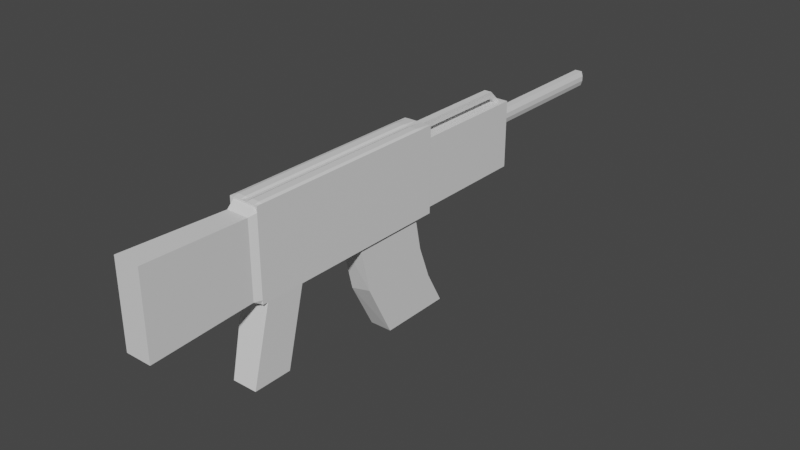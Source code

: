# Source: gun.blend  (saved by Blender 3.4.6; exported with 4.5.12 LTS)
import bpy
from mathutils import Matrix  # noqa: F401  (used for matrix-valued properties, if any)

bpy.ops.wm.read_factory_settings(use_empty=True)
scene = bpy.context.scene
scene.name = 'Scene'

# ---- collections
col_collection = bpy.data.collections.new('Collection'); scene.collection.children.link(col_collection)
col_gun = bpy.data.collections.new('Gun'); col_collection.children.link(col_gun)

# ---- materials (node trees are filled in below, after node groups)
mat_material = bpy.data.materials.new('Material')
mat_material.alpha_threshold = 0.0
mat_material.use_transparent_shadow = False
mat_material.roughness = 0.5
mat_material.line_color = (0.0, 0.0, 0.0, 1.0)

# ---- material node trees
mat_material.use_nodes = True; mat_material.node_tree.nodes.clear()
_N = mat_material.node_tree.nodes; _L = mat_material.node_tree.links
n0 = _N.new('ShaderNodeOutputMaterial'); n0.name = 'Material Output'; n0.location = (300, 300)
n1 = _N.new('ShaderNodeBsdfPrincipled'); n1.name = 'Principled BSDF'; n1.location = (10, 300)
n1.distribution = 'GGX'
n1.subsurface_method = 'RANDOM_WALK_SKIN'
n1.inputs[3].default_value = 1.45
n1.inputs[27].default_value = (0.0, 0.0, 0.0, 1.0)
n1.inputs[28].default_value = 1.0
_L.new(n1.outputs[0], n0.inputs[0])
n0.is_active_output = True

# ---- world
world_world = bpy.data.worlds.new('World'); scene.world = world_world
world_world.use_nodes = True; world_world.node_tree.nodes.clear()
_N = world_world.node_tree.nodes; _L = world_world.node_tree.links
n0 = _N.new('ShaderNodeOutputWorld'); n0.name = 'World Output'; n0.location = (300, 300)
n1 = _N.new('ShaderNodeBackground'); n1.name = 'Background'; n1.location = (10, 300)
n1.inputs[0].default_value = (0.05088, 0.05088, 0.05088, 1.0)
_L.new(n1.outputs[0], n0.inputs[0])
n0.is_active_output = True
world_world.color = (0.05088, 0.05088, 0.05088)
world_world.use_sun_shadow = False
world_world.sun_shadow_jitter_overblur = 0.0

# ---- meshes
me_cube = bpy.data.meshes.new('Cube')
me_cube.from_pydata([(1.0, 2.068, -1.0), (-1.0, -1.0, -1.0), (1.1, 0.4449, 11.74), (1.1, 3.467, 11.74), (1.1, 0.02138, 4.979), (-1.2, 0.02138, 4.979), (-1.2, 0.02138, 11.74), (1.0, -1.0, -1.0), (0.87, 0.4449, 11.82), (0.9467, 0.02138, 4.979), (0.87, 0.02138, 11.74), (-0.8895, 0.4449, 11.82), (-0.8895, 0.02138, 4.979), (-0.8895, 0.02138, 11.74), (-0.8895, 3.467, 11.82), (-0.8895, 16.46, 11.74), (-1.2, 15.16, 11.74), (0.87, 15.16, 11.82), (-1.2, 0.3037, 11.74), (1.1, 15.6, 11.74), (1.1, 3.467, 4.979), (-1.2, 16.46, 4.979), (-0.8895, 15.16, 11.82), (-0.2297, 9.316, 4.979), (-1.2, 3.467, 4.979), (1.1, 0.4449, 4.979), (-1.2, 0.02138, 5.311), (1.1, 0.02138, 5.311), (0.87, 16.46, 5.311), (0.87, -0.5323, 5.311), (-0.8895, 16.46, 5.311), (1.1, 16.46, 4.979), (-0.8895, 26.02, 5.311), (-0.8895, 26.02, 10.67), (-0.303, 0.4449, 11.82), (0.2835, 3.467, 11.82), (-0.2378, 16.46, 11.74), (0.2835, 16.46, 11.74), (-1.0, 2.068, -1.0), (-1.2, 0.4449, 4.979), (0.2835, 0.4449, 11.82), (0.2183, 0.02138, 11.74), (-0.303, 0.02138, 11.74), (-0.303, 15.16, 11.82), (0.2835, 15.16, 11.82), (-0.8895, -0.5323, 5.311), (0.87, 26.02, 5.311), (-1.2, 0.02138, 11.63), (0.9467, 16.46, 11.74), (0.9467, 0.02138, 11.63), (-0.8895, 0.02138, 11.63), (1.1, 0.02138, 11.72), (-0.303, 16.46, 11.63), (-0.303, 0.02138, 11.63), (-1.2, 0.02138, 11.11), (0.87, -0.5323, 11.11), (0.2835, 16.46, 11.11), (-0.303, 16.46, 11.11), (0.2835, -0.5323, 11.11), (0.2835, 24.72, 11.11), (-0.303, 24.72, 11.11), (-0.303, 24.72, 11.63), (0.2835, 25.72, 10.67), (0.87, 26.02, 10.67), (-0.303, 25.2, 10.67), (0.2835, 25.2, 10.67), (-1.2, 0.02138, 9.834), (1.1, 16.46, 11.74), (0.87, 16.46, 10.67), (0.87, -0.5323, 9.834), (-0.8895, -0.5323, 11.11), (-0.8895, 16.46, 10.67), (0.87, 26.02, 9.301), (-0.8895, 26.02, 9.301), (-0.303, 26.02, 8.548), (0.87, 25.46, 9.301), (0.2835, 26.02, 9.752), (-0.303, 26.02, 9.752), (1.1, 0.02138, 11.29), (-1.2, 16.46, 11.72), (-0.8895, 25.46, 9.301), (0.4071, 26.02, 8.95), (0.4071, 26.02, 9.351), (-0.4293, 26.02, 8.95), (-0.4293, 26.02, 9.351), (-0.303, 37.7, 8.548), (0.4071, 37.7, 9.351), (0.2835, 37.7, 9.752), (-0.4293, 37.7, 9.351), (-0.303, 37.7, 9.752), (0.4071, 37.7, 8.95), (-0.4293, 37.7, 8.95), (-0.1075, 3.467, 11.74), (0.088, 0.3037, 11.74), (0.088, 16.46, 11.74), (-0.1075, 0.4449, 11.74), (-0.1075, 0.02138, 11.74), (0.088, 15.16, 11.74), (0.088, 9.316, 11.74), (-0.1075, 15.6, 11.74), (-0.1075, 0.02138, 11.63), (0.2835, 16.46, 11.63), (0.088, -0.5323, 11.11), (-0.303, 25.72, 10.67), (0.2835, 24.72, 11.63), (0.2835, 26.02, 8.548), (0.2835, 37.7, 8.548), (-1.065, -8.63, 4.986), (0.9923, -8.63, 4.986), (0.9923, -8.63, 11.38), (-1.065, -8.63, 11.38)], [], [(18, 11, 14), (51, 10, 49), (25, 9, 39), (8, 2, 3), (22, 16, 18), (23, 31, 20), (21, 31, 23), (19, 17, 8), (8, 44, 35), (31, 67, 19), (73, 33, 77), (33, 73, 80), (46, 72, 75), (76, 63, 72), (9, 45, 12), (24, 23, 20), (34, 22, 14), (44, 97, 98), (34, 95, 92), (58, 49, 102), (55, 49, 58), (78, 55, 69), (70, 54, 66), (63, 62, 65), (52, 60, 57), (39, 18, 24), (20, 78, 25), (78, 27, 25), (84, 73, 77), (70, 110, 102), (55, 109, 69), (73, 83, 74), (73, 84, 83), (106, 86, 90), (85, 86, 106), (45, 107, 70), (45, 108, 107), (101, 104, 52), (104, 61, 52), (99, 36, 43), (93, 41, 40), (93, 40, 35), (99, 43, 34), (29, 108, 45), (77, 63, 76), (25, 7, 0, 20), (2, 51, 78, 3), (48, 17, 19, 67), (13, 11, 18, 6), (39, 5, 26), (10, 51, 2, 8), (25, 4, 9), (37, 44, 17, 48), (49, 10, 41), (0, 38, 24, 20), (1, 38, 0, 7), (15, 79, 16, 22), (6, 47, 50, 13), (36, 52, 79, 15), (39, 12, 5), (42, 34, 11, 13), (79, 24, 18, 16), (14, 11, 34), (8, 17, 44), (26, 5, 12, 45), (3, 19, 8), (24, 21, 23), (38, 1, 39, 24), (14, 22, 18), (20, 31, 19), (27, 29, 9, 4), (9, 29, 45), (25, 27, 4), (66, 18, 39, 26), (28, 31, 21, 30), (18, 66, 54), (98, 93, 35, 44), (39, 1, 7, 25), (34, 43, 22), (10, 8, 40, 41), (35, 40, 8), (42, 96, 95, 34), (15, 22, 43, 36), (101, 37, 48), (37, 94, 97, 44), (13, 50, 53, 42), (48, 68, 56, 101), (39, 9, 12), (70, 53, 50), (52, 61, 60), (19, 3, 78, 20), (52, 57, 71, 79), (18, 47, 6), (50, 47, 54, 70), (49, 55, 78, 51), (68, 48, 67), (56, 68, 71, 57), (65, 62, 104, 59), (18, 54, 47), (59, 60, 64, 65), (104, 101, 56, 59), (64, 103, 33), (59, 56, 57, 60), (75, 68, 28, 46), (68, 63, 65), (71, 33, 80), (46, 28, 30, 32), (64, 71, 68, 65), (71, 64, 33), (64, 60, 61, 103), (32, 30, 71, 80), (74, 46, 32, 73), (46, 105, 72), (80, 73, 32), (69, 29, 27, 78), (71, 30, 21, 79), (67, 31, 28, 68), (66, 26, 45, 70), (89, 77, 76, 87), (24, 79, 21), (75, 72, 63), (68, 75, 63), (55, 58, 109), (90, 81, 105, 106), (82, 76, 72), (72, 105, 81), (81, 82, 72), (85, 74, 83, 91), (109, 58, 102, 110), (88, 84, 77, 89), (86, 88, 89), (85, 91, 86), (91, 88, 86), (91, 83, 84, 88), (86, 82, 81, 90), (87, 76, 82, 86), (106, 105, 74, 85), (103, 61, 104, 62), (86, 89, 87), (70, 107, 110), (46, 74, 105), (109, 108, 29, 69), (100, 70, 102, 49), (70, 100, 53), (42, 53, 100, 96), (96, 100, 49, 41), (36, 99, 97, 94), (94, 101, 52, 36), (101, 94, 37), (41, 93, 95, 96), (99, 92, 93, 98), (93, 92, 95), (98, 97, 99), (92, 99, 34), (33, 103, 62, 63), (77, 33, 63), (108, 110, 107), (108, 109, 110)])
_uv = me_cube.uv_layers.new(name='UVMap')
_uv.uv.foreach_set('vector', [0.8683, 0.007951, 0.8771, 0.01194, 0.8771, 0.097, 0.143, 0.7061, 0.1437, 0.7126, 0.1404, 0.7104, 0.847, 0.5377, 0.8427, 0.5496, 0.7823, 0.5377, 0.9266, 0.01195, 0.9331, 0.01193, 0.9331, 0.09699, 0.8771, 0.4263, 0.8683, 0.4263, 0.8683, 0.007951, 0.7449, 0.7386, 0.7823, 0.5377, 0.7823, 0.903, 0.7175, 0.5377, 0.7823, 0.5377, 0.7449, 0.7386, 0.9331, 0.4385, 0.9266, 0.4263, 0.9266, 0.01195, 0.9266, 0.01195, 0.9101, 0.4263, 0.9101, 0.09701, 0.1683, 0.0, 0.3588, 0.0, 0.3588, 0.02438, 0.71, 0.8183, 0.71, 0.8568, 0.6935, 0.831, 0.7176, 0.2689, 0.756, 0.2689, 0.756, 0.2847, 0.8683, 0.2689, 0.756, 0.2689, 0.756, 0.2531, 0.677, 0.831, 0.6605, 0.8568, 0.6605, 0.8183, 0.8427, 0.5496, 0.791, 0.5657, 0.791, 0.5496, 0.7175, 0.903, 0.7449, 0.7386, 0.7823, 0.903, 0.8936, 0.01194, 0.8771, 0.4263, 0.8771, 0.097, 0.9101, 0.4263, 0.9046, 0.4263, 0.9046, 0.2616, 0.8936, 0.01194, 0.8991, 0.01193, 0.8991, 0.09699, 0.8851, 0.7656, 0.9037, 0.7813, 0.8796, 0.7656, 0.9016, 0.7656, 0.9037, 0.7813, 0.8851, 0.7656, 0.3459, 0.4626, 0.341, 0.4784, 0.305, 0.4784, 0.6998, 0.2276, 0.6998, 0.2435, 0.6638, 0.2435, 0.905, 0.5377, 0.9215, 0.5463, 0.9215, 0.5608, 0.03821, 0.9673, 0.04085, 0.7347, 0.05271, 0.9666, 0.5271, 0.2554, 0.7175, 0.2514, 0.5271, 0.3404, 0.1683, 0.3657, 0.3459, 0.4626, 0.1683, 0.4507, 0.3459, 0.4626, 0.1777, 0.4626, 0.1683, 0.4507, 0.697, 0.8197, 0.71, 0.8183, 0.6935, 0.831, 0.8521, 0.7656, 0.847, 0.5377, 0.8796, 0.7656, 0.341, 0.4784, 0.3484, 0.7061, 0.305, 0.4784, 0.71, 0.8183, 0.697, 0.8084, 0.6935, 0.7971, 0.71, 0.8183, 0.697, 0.8197, 0.697, 0.8084, 0.1637, 0.74, 0.1672, 0.7174, 0.1672, 0.7287, 0.1472, 0.74, 0.1672, 0.7174, 0.1637, 0.74, 0.5364, 0.2276, 0.5273, 0.0, 0.6998, 0.2276, 0.791, 0.5657, 0.844, 0.7927, 0.7861, 0.7927, 0.9217, 0.8065, 0.9217, 0.5742, 0.9382, 0.8065, 0.9217, 0.5742, 0.9382, 0.5742, 0.9382, 0.8065, 0.8991, 0.4385, 0.8954, 0.4629, 0.8936, 0.4263, 0.9046, 0.007953, 0.9083, 4.634e-06, 0.9101, 0.01195, 0.9046, 0.007953, 0.9101, 0.01195, 0.9101, 0.09701, 0.8991, 0.4385, 0.8936, 0.4263, 0.8936, 0.01194, 0.8406, 0.5657, 0.844, 0.7927, 0.791, 0.5657, 0.6935, 0.831, 0.6605, 0.8568, 0.677, 0.831, 0.1683, 0.4507, 2.444e-06, 0.4914, 0.0, 0.4051, 0.1683, 0.3657, 0.3588, 0.4507, 0.3581, 0.4626, 0.3459, 0.4626, 0.3588, 0.3657, 0.9288, 0.4629, 0.9266, 0.4263, 0.9331, 0.4385, 0.9331, 0.4629, 0.8771, 2.965e-06, 0.8771, 0.01194, 0.8683, 0.007951, 0.8683, 2.503e-06, 0.5271, 0.2554, 0.5271, 0.2435, 0.5364, 0.2435, 0.9266, 5.603e-06, 0.9331, 0.0, 0.9331, 0.01193, 0.9266, 0.01195, 0.847, 0.5377, 0.847, 0.5496, 0.8427, 0.5496, 0.9101, 0.4629, 0.9101, 0.4263, 0.9266, 0.4263, 0.9288, 0.4629, 0.1404, 0.7104, 0.1437, 0.7126, 0.1437, 0.7309, 0.5406, 0.706, 0.5969, 0.706, 0.6025, 0.8746, 0.5378, 0.8746, 0.05271, 0.7923, 0.05271, 0.7061, 0.109, 0.7061, 0.109, 0.7923, 0.8771, 0.4629, 0.8683, 0.4629, 0.8683, 0.4263, 0.8771, 0.4263, 0.1437, 0.7708, 0.1404, 0.7708, 0.1404, 0.7621, 0.1437, 0.7621, 0.446, 0.8964, 0.4478, 0.8932, 0.4731, 0.8958, 0.4643, 0.8964, 0.7823, 0.5377, 0.791, 0.5496, 0.7823, 0.5496, 0.8936, 3.844e-06, 0.8936, 0.01194, 0.8771, 0.01194, 0.8771, 2.965e-06, 0.7169, 0.706, 0.5271, 0.3404, 0.7175, 0.2514, 0.7175, 0.6694, 0.8771, 0.097, 0.8771, 0.01194, 0.8936, 0.01194, 0.9266, 0.01195, 0.9266, 0.4263, 0.9101, 0.4263, 0.176, 0.7061, 0.176, 0.7154, 0.1672, 0.7154, 0.1672, 0.7065, 0.9331, 0.09699, 0.9331, 0.4385, 0.9266, 0.01195, 0.7175, 0.903, 0.7175, 0.5377, 0.7449, 0.7386, 0.3588, 0.3008, 0.3588, 0.2145, 0.5271, 0.2554, 0.5271, 0.3404, 0.8771, 0.097, 0.8771, 0.4263, 0.8683, 0.007951, 0.1683, 0.3657, 0.1683, 0.0, 0.3588, 0.02438, 0.1777, 0.4626, 0.1777, 0.4784, 0.1683, 0.4627, 0.1683, 0.4626, 0.8427, 0.5496, 0.8406, 0.5657, 0.791, 0.5657, 0.1683, 0.4507, 0.1777, 0.4626, 0.1683, 0.4626, 0.6638, 0.2435, 0.7175, 0.2514, 0.5271, 0.2554, 0.5364, 0.2435, 0.4148, 0.7153, 0.4083, 0.706, 0.4731, 0.706, 0.4643, 0.7153, 0.7175, 0.2514, 0.6638, 0.2435, 0.6998, 0.2435, 0.9046, 0.2616, 0.9046, 0.007953, 0.9101, 0.09701, 0.9101, 0.4263, 0.4731, 0.8753, 0.4787, 0.706, 0.535, 0.706, 0.5378, 0.8753, 0.8936, 0.01194, 0.8936, 0.4263, 0.8771, 0.4263, 0.9266, 5.603e-06, 0.9266, 0.01195, 0.9101, 0.01195, 0.9083, 4.634e-06, 0.9101, 0.09701, 0.9101, 0.01195, 0.9266, 0.01195, 0.8936, 3.844e-06, 0.8991, 4.143e-06, 0.8991, 0.01193, 0.8936, 0.01194, 0.8771, 0.4629, 0.8771, 0.4263, 0.8936, 0.4263, 0.8954, 0.4629, 0.4313, 0.8932, 0.4313, 0.8964, 0.4126, 0.8964, 0.9101, 0.4629, 0.9046, 0.4629, 0.9046, 0.4263, 0.9101, 0.4263, 0.1437, 0.7621, 0.1404, 0.7621, 0.1404, 0.7456, 0.1437, 0.7456, 0.4126, 0.8964, 0.4148, 0.8661, 0.4313, 0.8787, 0.4313, 0.8932, 0.7823, 0.5377, 0.8427, 0.5496, 0.791, 0.5496, 0.8521, 0.7656, 0.8685, 0.7813, 0.852, 0.7813, 0.03821, 0.9673, 0.02636, 0.7355, 0.04085, 0.7347, 0.3588, 0.02438, 0.3588, 0.3657, 0.3459, 0.4626, 0.1683, 0.3657, 0.4478, 0.8932, 0.4478, 0.8787, 0.4643, 0.8661, 0.4731, 0.8958, 0.7175, 0.2514, 0.7143, 0.2435, 0.7175, 0.2435, 0.1404, 0.7621, 0.1404, 0.7708, 0.1259, 0.7708, 0.1255, 0.7621, 0.3555, 0.4627, 0.341, 0.4784, 0.3459, 0.4626, 0.3581, 0.4626, 0.4148, 0.8661, 0.4126, 0.8964, 0.4083, 0.8964, 0.4313, 0.8787, 0.4148, 0.8661, 0.4643, 0.8661, 0.4478, 0.8787, 0.02636, 0.953, 0.02562, 0.9674, 0.0, 0.938, 0.0145, 0.9388, 0.7175, 0.2514, 0.6998, 0.2435, 0.7143, 0.2435, 0.1255, 0.7205, 0.109, 0.7205, 0.109, 0.7061, 0.1255, 0.7061, 0.0, 0.938, 0.01186, 0.7061, 0.02636, 0.7068, 0.0145, 0.9388, 0.938, 0.5608, 0.938, 0.5464, 0.9545, 0.5377, 0.1255, 0.7205, 0.1255, 0.9524, 0.109, 0.9524, 0.109, 0.7205, 0.756, 0.2531, 0.7176, 0.0, 0.8683, 3.815e-06, 0.8683, 0.2689, 0.905, 0.8068, 0.905, 0.5377, 0.9215, 0.5608, 0.7176, 0.5377, 0.7176, 0.2689, 0.756, 0.2847, 0.4083, 0.706, 0.4083, 0.9746, 0.3588, 0.9746, 0.3588, 0.706, 0.938, 0.5608, 0.9545, 0.8068, 0.905, 0.8068, 0.9215, 0.5608, 0.9545, 0.8068, 0.938, 0.5608, 0.9545, 0.5377, 0.05271, 0.7205, 0.04085, 0.7347, 0.02636, 0.7355, 0.05198, 0.7061, 0.8683, 0.2689, 0.8683, 0.5377, 0.7176, 0.5377, 0.756, 0.2847, 0.6935, 0.7971, 0.6605, 0.706, 0.71, 0.706, 0.71, 0.8183, 0.6605, 0.706, 0.677, 0.7971, 0.6605, 0.8183, 0.756, 0.2847, 0.756, 0.2689, 0.8683, 0.2689, 0.305, 0.4784, 0.1777, 0.4784, 0.1777, 0.4626, 0.3459, 0.4626, 0.4643, 0.8661, 0.4643, 0.7153, 0.4731, 0.706, 0.4731, 0.8958, 0.4083, 0.8964, 0.4083, 0.706, 0.4148, 0.7153, 0.4148, 0.8661, 0.6638, 0.2435, 0.5364, 0.2435, 0.5364, 0.2276, 0.6998, 0.2276, 0.9835, 0.0, 0.9835, 0.3288, 0.967, 0.3288, 0.967, 0.0, 0.5271, 0.3404, 0.7169, 0.706, 0.5271, 0.706, 0.756, 0.2531, 0.756, 0.2689, 0.7176, 0.2689, 0.7176, 0.0, 0.756, 0.2531, 0.7176, 0.2689, 0.9016, 0.7656, 0.8851, 0.7656, 0.905, 0.5377, 0.9444, 0.0, 0.9444, 0.3286, 0.9331, 0.3287, 0.9331, 0.0001221, 0.6735, 0.8197, 0.677, 0.831, 0.6605, 0.8183, 0.6605, 0.8183, 0.677, 0.7971, 0.6735, 0.8084, 0.6735, 0.8084, 0.6735, 0.8197, 0.6605, 0.8183, 0.9545, 0.8663, 0.9545, 0.5377, 0.9658, 0.5379, 0.9658, 0.8664, 0.905, 0.5377, 0.8851, 0.7656, 0.8796, 0.7656, 0.847, 0.5377, 0.9771, 0.8664, 0.9771, 0.5379, 0.9884, 0.5377, 0.9884, 0.8663, 0.1672, 0.7174, 0.1437, 0.7174, 0.1472, 0.7061, 0.1472, 0.74, 0.1437, 0.7287, 0.1672, 0.7174, 0.1437, 0.7287, 0.1437, 0.7174, 0.1672, 0.7174, 0.9658, 0.8664, 0.9658, 0.5379, 0.9771, 0.5379, 0.9771, 0.8664, 0.9557, 0.0, 0.9557, 0.3286, 0.9444, 0.3286, 0.9444, 0.0, 0.967, 0.0001259, 0.967, 0.3287, 0.9557, 0.3286, 0.9557, 0.0, 1.0, 0.0, 1.0, 0.3282, 0.9835, 0.3282, 0.9835, 0.0, 0.938, 0.5464, 0.9382, 0.5742, 0.9217, 0.5742, 0.9215, 0.5463, 0.1672, 0.7174, 0.1472, 0.7061, 0.1637, 0.7061, 0.6998, 0.2276, 0.5273, 0.0, 0.7072, 0.0, 0.6605, 0.706, 0.6935, 0.7971, 0.677, 0.7971, 0.3484, 0.7061, 0.1685, 0.7061, 0.1777, 0.4784, 0.305, 0.4784, 0.874, 0.7813, 0.8521, 0.7656, 0.8796, 0.7656, 0.9037, 0.7813, 0.8521, 0.7656, 0.874, 0.7813, 0.8685, 0.7813, 0.1437, 0.7456, 0.1404, 0.7456, 0.1404, 0.7401, 0.1437, 0.7401, 0.1437, 0.7401, 0.1404, 0.7401, 0.1404, 0.7104, 0.1437, 0.7309, 0.8954, 0.4629, 0.8991, 0.4385, 0.9046, 0.4263, 0.9046, 0.4629, 0.4368, 0.8964, 0.4313, 0.8932, 0.4478, 0.8932, 0.446, 0.8964, 0.4313, 0.8932, 0.4368, 0.8964, 0.4313, 0.8964, 0.9083, 4.634e-06, 0.9046, 0.007953, 0.8991, 0.01193, 0.8991, 4.143e-06, 0.8991, 0.4385, 0.8991, 0.09699, 0.9046, 0.007953, 0.9046, 0.2616, 0.9046, 0.007953, 0.8991, 0.09699, 0.8991, 0.01193, 0.9046, 0.2616, 0.9046, 0.4263, 0.8991, 0.4385, 0.8991, 0.09699, 0.8991, 0.4385, 0.8936, 0.01194, 0.9545, 0.5377, 0.938, 0.5464, 0.9215, 0.5463, 0.905, 0.5377, 0.6935, 0.831, 0.71, 0.8568, 0.6605, 0.8568, 0.6605, 0.706, 0.6025, 0.8858, 0.6025, 0.706, 0.6605, 0.706, 0.6605, 0.8858, 0.6025, 0.8858])
me_cube.materials.append(mat_material)
me_cube.use_mirror_vertex_groups = False
me_cube.update()
me_cube_001 = bpy.data.meshes.new('Cube.001')
me_cube_001.from_pydata([(0.87, 15.16, 4.979), (-0.8895, 15.16, 4.979), (0.87, 9.316, 4.979), (-0.8895, 9.316, 4.979), (0.87, 12.32, -3.021), (0.87, 18.16, -3.021), (-0.8895, 12.32, -3.021), (-0.8895, 18.16, -3.021), (0.87, 15.7, 2.312), (0.87, 16.7, -0.3544), (-0.8895, 15.98, 1.291), (0.87, 10.13, 1.291), (-0.8895, 10.3, 0.8175)], [], [(7, 10, 9, 5), (8, 11, 9), (5, 4, 6, 7), (4, 5, 9, 11), (4, 11, 12, 6), (6, 12, 10, 7), (12, 3, 1, 10), (11, 2, 3, 12), (11, 8, 0, 2), (10, 1, 0, 8), (8, 9, 10)])
_uv = me_cube_001.uv_layers.new(name='UVMap')
_uv.uv.foreach_set('vector', [0.7737, 0.5495, 0.7736, 0.2407, 0.8868, 0.3561, 0.8868, 0.5495, 0.7456, 0.3769, 0.3869, 0.4412, 0.7456, 0.1937, 0.8868, 0.5495, 0.8868, 0.9257, 0.7736, 0.9257, 0.7736, 0.5495, 0.4214, 0.1321, 0.7736, 0.0, 0.7456, 0.1937, 0.3869, 0.4412, 0.8868, 0.5495, 0.8868, 0.2407, 1.0, 0.2731, 1.0, 0.5495, 0.03468, 0.5495, 0.0, 0.2729, 0.3525, 0.3725, 0.3869, 0.6816, 0.0, 0.2729, 0.03468, 0.0, 0.3869, 0.1321, 0.3525, 0.3725, 0.8868, 0.2407, 0.8868, 0.0, 1.0, 0.0, 1.0, 0.2731, 0.3869, 0.4412, 0.7456, 0.3769, 0.7736, 0.5496, 0.4214, 0.6816, 0.7736, 0.2407, 0.7737, 0.0, 0.8868, 1.49e-06, 0.8868, 0.1729, 0.8868, 0.1729, 0.8868, 0.3561, 0.7736, 0.2407])
me_cube_001.materials.append(mat_material)
me_cube_001.use_mirror_vertex_groups = False
me_cube_001.update()

# ---- objects
ob_gun = bpy.data.objects.new('gun', me_cube)
ob_mag = bpy.data.objects.new('mag', me_cube_001)

# ---- transforms, parenting, visibility, modifiers, constraints
ob_gun.location = (0.0, 0.0, 0.0)
ob_gun.lock_rotations_4d = False
ob_gun.empty_display_type = 'ARROWS'
ob_gun.lineart.crease_threshold = 0.0
ob_mag.location = (0.0, 0.0, 0.02805)
ob_mag.lock_rotations_4d = False
ob_mag.empty_display_type = 'ARROWS'
ob_mag.lineart.crease_threshold = 0.0

# ---- collection membership
col_gun.objects.link(ob_gun)
col_gun.objects.link(ob_mag)

# ---- scene / render settings (as saved in the file)
scene.frame_start = 1; scene.frame_end = 250; scene.frame_set(1)
scene.render.engine = 'BLENDER_EEVEE_NEXT'
scene.cycles.sampling_pattern = 'TABULATED_SOBOL'
scene.cycles.use_light_tree = False
scene.view_settings.view_transform = 'Filmic'
bpy.context.view_layer.update()

# ---- added for rendering (the .blend has no active camera and no usable light): camera, sun
cam_auto = bpy.data.cameras.new('AutoCamera')
cam_auto.lens = 50.0
cam_auto.sensor_width = 36.0
cam_auto.clip_end = 1000.0
ob_auto_camera = bpy.data.objects.new('AutoCamera', cam_auto)
scene.collection.objects.link(ob_auto_camera)
ob_auto_camera.location = (45.0044, -39.5293, 40.455)
ob_auto_camera.rotation_euler = (1.09748, -7.21219e-08, 0.694738)
scene.camera = ob_auto_camera
light_auto_sun = bpy.data.lights.new('AutoSun', 'SUN')
light_auto_sun.energy = 3.0
light_auto_sun.angle = 0.0523599
ob_auto_sun = bpy.data.objects.new('AutoSun', light_auto_sun)
scene.collection.objects.link(ob_auto_sun)
ob_auto_sun.rotation_euler = (0.872665, 0.174533, 0.523599)
bpy.context.view_layer.update()
